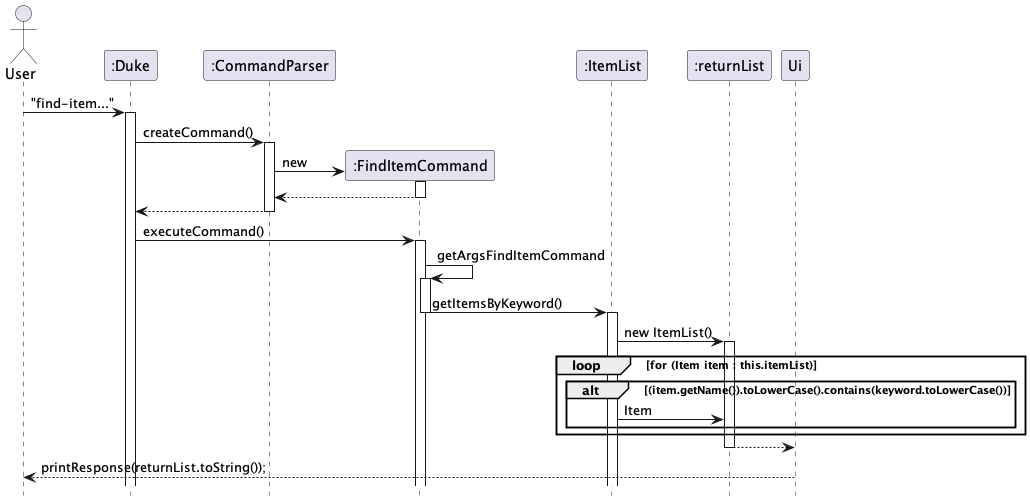

The diagram above was rendered by PlantUML. Its source (embedded in the PNG):
@startuml
hide footbox

Actor User
"User" -> ":Duke": "find-item..."
activate ":Duke"
":Duke" -> ":CommandParser": createCommand()
activate ":CommandParser"
":CommandParser" -> ":FindItemCommand"**: new
activate ":FindItemCommand"
return
":CommandParser" --> ":Duke"
deactivate

":Duke" -> ":FindItemCommand" : executeCommand()
activate ":FindItemCommand"
":FindItemCommand" -> ":FindItemCommand" : getArgsFindItemCommand
activate ":FindItemCommand"
":FindItemCommand" -> ":ItemList" : getItemsByKeyword()
deactivate ":FindItemCommand"
activate ":ItemList"
":ItemList" -> ":returnList" : new ItemList()
activate ":returnList"
    loop for (Item item : this.itemList)
        alt (item.getName()).toLowerCase().contains(keyword.toLowerCase())
            ":ItemList" -> ":returnList" : Item
        end
    end
":returnList" --> Ui
deactivate ":returnList"
Ui --> User: printResponse(returnList.toString());


@enduml